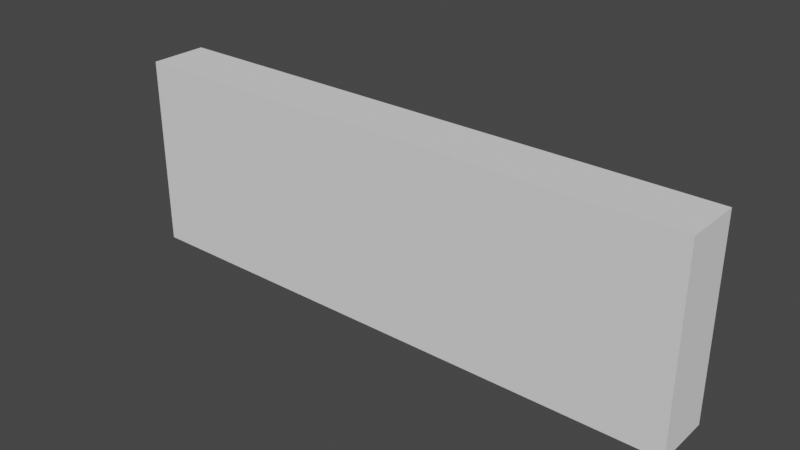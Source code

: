 # Source: edge_Universal.blend  (saved by Blender 2.90.8; exported with 4.5.12 LTS)
import bpy
from mathutils import Matrix  # noqa: F401  (used for matrix-valued properties, if any)

bpy.ops.wm.read_factory_settings(use_empty=True)
scene = bpy.context.scene
scene.name = 'Scene'

# ---- collections
col_collection = bpy.data.collections.new('Collection'); scene.collection.children.link(col_collection)

# ---- world
world_world = bpy.data.worlds.new('World'); scene.world = world_world
world_world.use_nodes = True; world_world.node_tree.nodes.clear()
_N = world_world.node_tree.nodes; _L = world_world.node_tree.links
n0 = _N.new('ShaderNodeOutputWorld'); n0.name = 'World Output'; n0.location = (300, 300)
n1 = _N.new('ShaderNodeBackground'); n1.name = 'Background'; n1.location = (10, 300)
n1.inputs[0].default_value = (0.05088, 0.05088, 0.05088, 1.0)
_L.new(n1.outputs[0], n0.inputs[0])
n0.is_active_output = True
world_world.color = (0.05088, 0.05088, 0.05088)
world_world.use_sun_shadow = False
world_world.sun_shadow_jitter_overblur = 0.0

# ---- meshes
me_cube = bpy.data.meshes.new('Cube')
me_cube.from_pydata([(-1.0, -0.1016, -0.3376), (-1.0, -0.1016, 0.3376), (-1.0, 0.1016, -0.3376), (-1.0, 0.1016, 0.3376), (1.0, -0.1016, -0.3376), (1.0, -0.1016, 0.3376), (1.0, 0.1016, -0.3376), (1.0, 0.1016, 0.3376)], [], [(0, 1, 3, 2), (2, 3, 7, 6), (6, 7, 5, 4), (4, 5, 1, 0), (2, 6, 4, 0), (7, 3, 1, 5)])
_uv = me_cube.uv_layers.new(name='UVMap')
_uv.uv.foreach_set('vector', [0.375, 0.0, 0.625, 0.0, 0.625, 0.25, 0.375, 0.25, 0.375, 0.25, 0.625, 0.25, 0.625, 0.5, 0.375, 0.5, 0.375, 0.5, 0.625, 0.5, 0.625, 0.75, 0.375, 0.75, 0.375, 0.75, 0.625, 0.75, 0.625, 1.0, 0.375, 1.0, 0.125, 0.5, 0.375, 0.5, 0.375, 0.75, 0.125, 0.75, 0.625, 0.5, 0.875, 0.5, 0.875, 0.75, 0.625, 0.75])
me_cube.use_remesh_fix_poles = True
me_cube.use_remesh_preserve_attributes = False
me_cube.use_mirror_vertex_groups = False
me_cube.update()

# ---- objects
ob_cube = bpy.data.objects.new('Cube', me_cube)

# ---- transforms, parenting, visibility, modifiers, constraints
ob_cube.location = (0.0, 0.0, 0.0)
ob_cube.lineart.crease_threshold = 0.0

# ---- collection membership
col_collection.objects.link(ob_cube)

# ---- scene / render settings (as saved in the file)
scene.frame_start = 1; scene.frame_end = 250; scene.frame_set(0)
scene.render.engine = 'BLENDER_EEVEE_NEXT'
scene.cycles.use_denoising = False
scene.cycles.samples = 128
scene.cycles.sampling_pattern = 'TABULATED_SOBOL'
scene.cycles.use_adaptive_sampling = False
scene.cycles.use_light_tree = False
scene.view_settings.view_transform = 'Filmic'
bpy.context.view_layer.update()

# ---- added for rendering (the .blend has no active camera and no usable light): camera, sun
cam_auto = bpy.data.cameras.new('AutoCamera')
cam_auto.lens = 50.0
cam_auto.sensor_width = 36.0
cam_auto.clip_end = 1000.0
ob_auto_camera = bpy.data.objects.new('AutoCamera', cam_auto)
scene.collection.objects.link(ob_auto_camera)
ob_auto_camera.location = (1.96207, -2.35448, 1.56965)
ob_auto_camera.rotation_euler = (1.09748, -7.21219e-08, 0.694738)
scene.camera = ob_auto_camera
light_auto_sun = bpy.data.lights.new('AutoSun', 'SUN')
light_auto_sun.energy = 3.0
light_auto_sun.angle = 0.0523599
ob_auto_sun = bpy.data.objects.new('AutoSun', light_auto_sun)
scene.collection.objects.link(ob_auto_sun)
ob_auto_sun.rotation_euler = (0.872665, 0.174533, 0.523599)
bpy.context.view_layer.update()
